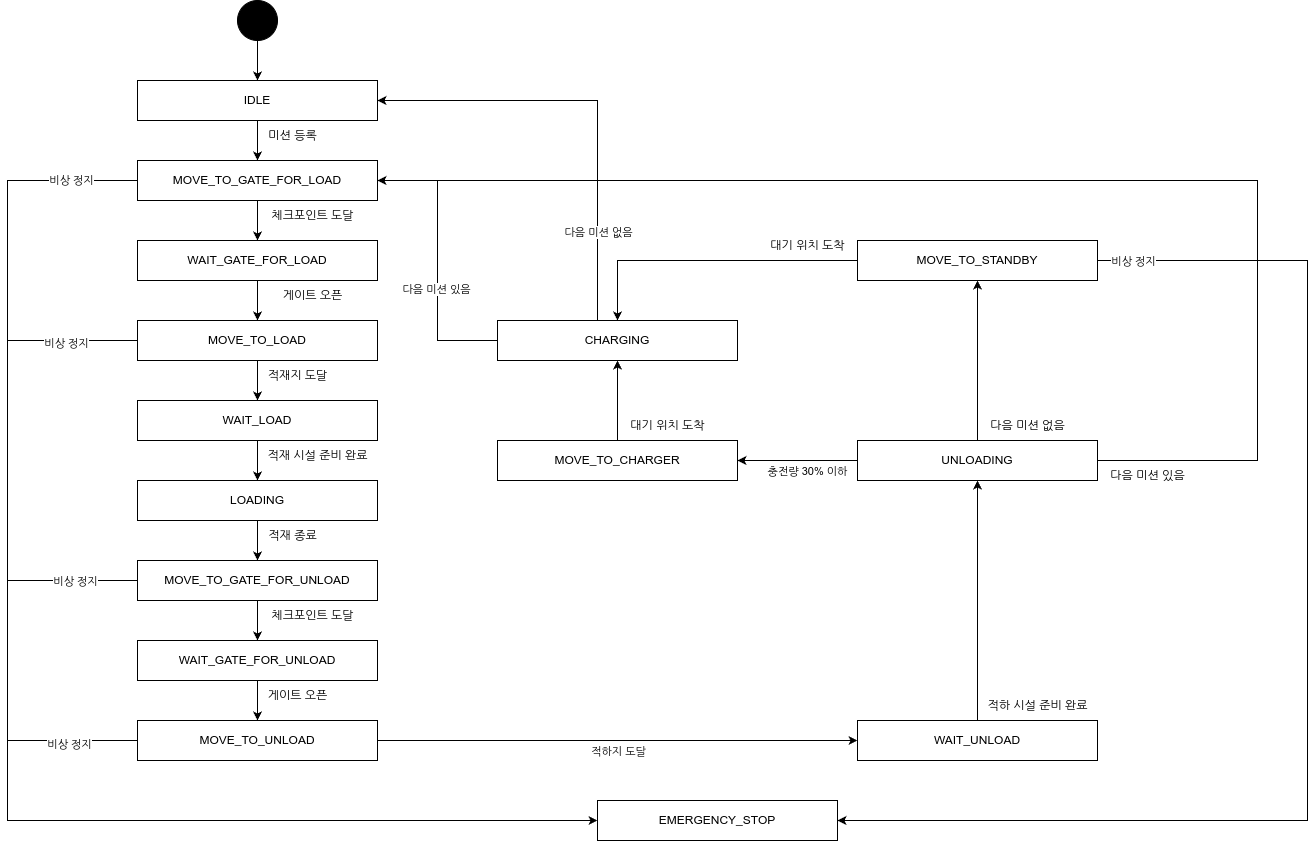

The diagram above was exported from draw.io. Its source (the exported page's mxGraphModel, read from the mxfile embedded in the PNG):
<mxGraphModel dx="1360" dy="843" grid="1" gridSize="10" guides="1" tooltips="1" connect="1" arrows="1" fold="1" page="1" pageScale="1" pageWidth="1654" pageHeight="1169" math="0" shadow="0">
  <root>
    <mxCell id="0" />
    <mxCell id="1" parent="0" />
    <mxCell id="nkDpNaFCKux84C4jDMly-24" value="" style="edgeStyle=orthogonalEdgeStyle;rounded=0;orthogonalLoop=1;jettySize=auto;html=1;" edge="1" parent="1" source="nkDpNaFCKux84C4jDMly-18" target="nkDpNaFCKux84C4jDMly-23">
      <mxGeometry relative="1" as="geometry" />
    </mxCell>
    <mxCell id="nkDpNaFCKux84C4jDMly-18" value="IDLE" style="rounded=0;whiteSpace=wrap;html=1;" vertex="1" parent="1">
      <mxGeometry x="230" y="260" width="240" height="40" as="geometry" />
    </mxCell>
    <mxCell id="nkDpNaFCKux84C4jDMly-20" style="edgeStyle=orthogonalEdgeStyle;rounded=0;orthogonalLoop=1;jettySize=auto;html=1;entryX=0.5;entryY=0;entryDx=0;entryDy=0;" edge="1" parent="1" source="nkDpNaFCKux84C4jDMly-19" target="nkDpNaFCKux84C4jDMly-18">
      <mxGeometry relative="1" as="geometry" />
    </mxCell>
    <mxCell id="nkDpNaFCKux84C4jDMly-19" value="" style="ellipse;whiteSpace=wrap;html=1;aspect=fixed;fillColor=#000000;" vertex="1" parent="1">
      <mxGeometry x="330" y="180" width="40" height="40" as="geometry" />
    </mxCell>
    <mxCell id="nkDpNaFCKux84C4jDMly-27" value="" style="edgeStyle=orthogonalEdgeStyle;rounded=0;orthogonalLoop=1;jettySize=auto;html=1;" edge="1" parent="1" source="nkDpNaFCKux84C4jDMly-23" target="nkDpNaFCKux84C4jDMly-26">
      <mxGeometry relative="1" as="geometry" />
    </mxCell>
    <mxCell id="nkDpNaFCKux84C4jDMly-64" style="edgeStyle=orthogonalEdgeStyle;rounded=0;orthogonalLoop=1;jettySize=auto;html=1;entryX=0;entryY=0.5;entryDx=0;entryDy=0;" edge="1" parent="1" source="nkDpNaFCKux84C4jDMly-23" target="nkDpNaFCKux84C4jDMly-63">
      <mxGeometry relative="1" as="geometry">
        <Array as="points">
          <mxPoint x="100" y="360" />
          <mxPoint x="100" y="1000" />
        </Array>
      </mxGeometry>
    </mxCell>
    <mxCell id="nkDpNaFCKux84C4jDMly-83" value="비상 정지" style="edgeLabel;html=1;align=center;verticalAlign=middle;resizable=0;points=[];" vertex="1" connectable="0" parent="nkDpNaFCKux84C4jDMly-64">
      <mxGeometry x="-0.9011" y="-1" relative="1" as="geometry">
        <mxPoint as="offset" />
      </mxGeometry>
    </mxCell>
    <mxCell id="nkDpNaFCKux84C4jDMly-23" value="MOVE_TO_GATE_FOR_LOAD" style="whiteSpace=wrap;html=1;rounded=0;" vertex="1" parent="1">
      <mxGeometry x="230" y="340" width="240" height="40" as="geometry" />
    </mxCell>
    <mxCell id="nkDpNaFCKux84C4jDMly-25" value="미션 등록" style="text;html=1;align=center;verticalAlign=middle;resizable=0;points=[];autosize=1;strokeColor=none;fillColor=none;" vertex="1" parent="1">
      <mxGeometry x="350" y="300" width="70" height="30" as="geometry" />
    </mxCell>
    <mxCell id="nkDpNaFCKux84C4jDMly-31" value="" style="edgeStyle=orthogonalEdgeStyle;rounded=0;orthogonalLoop=1;jettySize=auto;html=1;" edge="1" parent="1" source="nkDpNaFCKux84C4jDMly-26" target="nkDpNaFCKux84C4jDMly-30">
      <mxGeometry relative="1" as="geometry" />
    </mxCell>
    <mxCell id="nkDpNaFCKux84C4jDMly-26" value="WAIT_GATE_FOR_LOAD" style="whiteSpace=wrap;html=1;rounded=0;" vertex="1" parent="1">
      <mxGeometry x="230" y="420" width="240" height="40" as="geometry" />
    </mxCell>
    <mxCell id="nkDpNaFCKux84C4jDMly-35" value="" style="edgeStyle=orthogonalEdgeStyle;rounded=0;orthogonalLoop=1;jettySize=auto;html=1;" edge="1" parent="1" source="nkDpNaFCKux84C4jDMly-30" target="nkDpNaFCKux84C4jDMly-34">
      <mxGeometry relative="1" as="geometry" />
    </mxCell>
    <mxCell id="nkDpNaFCKux84C4jDMly-65" style="edgeStyle=orthogonalEdgeStyle;rounded=0;orthogonalLoop=1;jettySize=auto;html=1;entryX=0;entryY=0.5;entryDx=0;entryDy=0;" edge="1" parent="1" source="nkDpNaFCKux84C4jDMly-30" target="nkDpNaFCKux84C4jDMly-63">
      <mxGeometry relative="1" as="geometry">
        <Array as="points">
          <mxPoint x="100" y="520" />
          <mxPoint x="100" y="1000" />
        </Array>
      </mxGeometry>
    </mxCell>
    <mxCell id="nkDpNaFCKux84C4jDMly-84" value="비상 정지" style="edgeLabel;html=1;align=center;verticalAlign=middle;resizable=0;points=[];" vertex="1" connectable="0" parent="nkDpNaFCKux84C4jDMly-65">
      <mxGeometry x="-0.8807" y="2" relative="1" as="geometry">
        <mxPoint as="offset" />
      </mxGeometry>
    </mxCell>
    <mxCell id="nkDpNaFCKux84C4jDMly-30" value="MOVE_TO_LOAD" style="whiteSpace=wrap;html=1;rounded=0;" vertex="1" parent="1">
      <mxGeometry x="230" y="500" width="240" height="40" as="geometry" />
    </mxCell>
    <mxCell id="nkDpNaFCKux84C4jDMly-32" value="체크포인트 도달" style="text;html=1;align=center;verticalAlign=middle;resizable=0;points=[];autosize=1;strokeColor=none;fillColor=none;" vertex="1" parent="1">
      <mxGeometry x="350" y="380" width="110" height="30" as="geometry" />
    </mxCell>
    <mxCell id="nkDpNaFCKux84C4jDMly-33" value="게이트 오픈" style="text;html=1;align=center;verticalAlign=middle;resizable=0;points=[];autosize=1;strokeColor=none;fillColor=none;" vertex="1" parent="1">
      <mxGeometry x="365" y="460" width="80" height="30" as="geometry" />
    </mxCell>
    <mxCell id="nkDpNaFCKux84C4jDMly-38" value="" style="edgeStyle=orthogonalEdgeStyle;rounded=0;orthogonalLoop=1;jettySize=auto;html=1;" edge="1" parent="1" source="nkDpNaFCKux84C4jDMly-34" target="nkDpNaFCKux84C4jDMly-37">
      <mxGeometry relative="1" as="geometry" />
    </mxCell>
    <mxCell id="nkDpNaFCKux84C4jDMly-34" value="WAIT_LOAD" style="whiteSpace=wrap;html=1;rounded=0;" vertex="1" parent="1">
      <mxGeometry x="230" y="580" width="240" height="40" as="geometry" />
    </mxCell>
    <mxCell id="nkDpNaFCKux84C4jDMly-36" value="적재지 도달" style="text;html=1;align=center;verticalAlign=middle;resizable=0;points=[];autosize=1;strokeColor=none;fillColor=none;" vertex="1" parent="1">
      <mxGeometry x="350" y="540" width="80" height="30" as="geometry" />
    </mxCell>
    <mxCell id="nkDpNaFCKux84C4jDMly-41" value="" style="edgeStyle=orthogonalEdgeStyle;rounded=0;orthogonalLoop=1;jettySize=auto;html=1;" edge="1" parent="1" source="nkDpNaFCKux84C4jDMly-37" target="nkDpNaFCKux84C4jDMly-40">
      <mxGeometry relative="1" as="geometry" />
    </mxCell>
    <mxCell id="nkDpNaFCKux84C4jDMly-37" value="LOADING" style="whiteSpace=wrap;html=1;rounded=0;" vertex="1" parent="1">
      <mxGeometry x="230" y="660" width="240" height="40" as="geometry" />
    </mxCell>
    <mxCell id="nkDpNaFCKux84C4jDMly-39" value="적재 시설 준비 완료" style="text;html=1;align=center;verticalAlign=middle;resizable=0;points=[];autosize=1;strokeColor=none;fillColor=none;" vertex="1" parent="1">
      <mxGeometry x="350" y="620" width="120" height="30" as="geometry" />
    </mxCell>
    <mxCell id="nkDpNaFCKux84C4jDMly-44" value="" style="edgeStyle=orthogonalEdgeStyle;rounded=0;orthogonalLoop=1;jettySize=auto;html=1;" edge="1" parent="1" source="nkDpNaFCKux84C4jDMly-40" target="nkDpNaFCKux84C4jDMly-43">
      <mxGeometry relative="1" as="geometry" />
    </mxCell>
    <mxCell id="nkDpNaFCKux84C4jDMly-66" style="edgeStyle=orthogonalEdgeStyle;rounded=0;orthogonalLoop=1;jettySize=auto;html=1;entryX=0;entryY=0.5;entryDx=0;entryDy=0;" edge="1" parent="1" source="nkDpNaFCKux84C4jDMly-40" target="nkDpNaFCKux84C4jDMly-63">
      <mxGeometry relative="1" as="geometry">
        <Array as="points">
          <mxPoint x="100" y="760" />
          <mxPoint x="100" y="1000" />
        </Array>
      </mxGeometry>
    </mxCell>
    <mxCell id="nkDpNaFCKux84C4jDMly-85" value="비상 정지" style="edgeLabel;html=1;align=center;verticalAlign=middle;resizable=0;points=[];" vertex="1" connectable="0" parent="nkDpNaFCKux84C4jDMly-66">
      <mxGeometry x="-0.8688" relative="1" as="geometry">
        <mxPoint as="offset" />
      </mxGeometry>
    </mxCell>
    <mxCell id="nkDpNaFCKux84C4jDMly-40" value="MOVE_TO_GATE_FOR_UNLOAD" style="whiteSpace=wrap;html=1;rounded=0;" vertex="1" parent="1">
      <mxGeometry x="230" y="740" width="240" height="40" as="geometry" />
    </mxCell>
    <mxCell id="nkDpNaFCKux84C4jDMly-42" value="적재 종료" style="text;html=1;align=center;verticalAlign=middle;resizable=0;points=[];autosize=1;strokeColor=none;fillColor=none;" vertex="1" parent="1">
      <mxGeometry x="350" y="700" width="70" height="30" as="geometry" />
    </mxCell>
    <mxCell id="nkDpNaFCKux84C4jDMly-47" value="" style="edgeStyle=orthogonalEdgeStyle;rounded=0;orthogonalLoop=1;jettySize=auto;html=1;" edge="1" parent="1" source="nkDpNaFCKux84C4jDMly-43" target="nkDpNaFCKux84C4jDMly-46">
      <mxGeometry relative="1" as="geometry" />
    </mxCell>
    <mxCell id="nkDpNaFCKux84C4jDMly-43" value="WAIT_GATE_FOR_UNLOAD" style="whiteSpace=wrap;html=1;rounded=0;" vertex="1" parent="1">
      <mxGeometry x="230" y="820" width="240" height="40" as="geometry" />
    </mxCell>
    <mxCell id="nkDpNaFCKux84C4jDMly-45" value="체크포인트 도달" style="text;html=1;align=center;verticalAlign=middle;resizable=0;points=[];autosize=1;strokeColor=none;fillColor=none;" vertex="1" parent="1">
      <mxGeometry x="350" y="780" width="110" height="30" as="geometry" />
    </mxCell>
    <mxCell id="nkDpNaFCKux84C4jDMly-49" value="" style="edgeStyle=orthogonalEdgeStyle;rounded=0;orthogonalLoop=1;jettySize=auto;html=1;" edge="1" parent="1" source="nkDpNaFCKux84C4jDMly-46" target="nkDpNaFCKux84C4jDMly-48">
      <mxGeometry relative="1" as="geometry" />
    </mxCell>
    <mxCell id="nkDpNaFCKux84C4jDMly-52" value="적하지 도달" style="edgeLabel;html=1;align=center;verticalAlign=middle;resizable=0;points=[];" vertex="1" connectable="0" parent="nkDpNaFCKux84C4jDMly-49">
      <mxGeometry x="-0.4167" y="-5" relative="1" as="geometry">
        <mxPoint x="100" y="5" as="offset" />
      </mxGeometry>
    </mxCell>
    <mxCell id="nkDpNaFCKux84C4jDMly-67" style="edgeStyle=orthogonalEdgeStyle;rounded=0;orthogonalLoop=1;jettySize=auto;html=1;entryX=0;entryY=0.5;entryDx=0;entryDy=0;" edge="1" parent="1" source="nkDpNaFCKux84C4jDMly-46" target="nkDpNaFCKux84C4jDMly-63">
      <mxGeometry relative="1" as="geometry">
        <Array as="points">
          <mxPoint x="100" y="920" />
          <mxPoint x="100" y="1000" />
        </Array>
      </mxGeometry>
    </mxCell>
    <mxCell id="nkDpNaFCKux84C4jDMly-86" value="비상 정지" style="edgeLabel;html=1;align=center;verticalAlign=middle;resizable=0;points=[];" vertex="1" connectable="0" parent="nkDpNaFCKux84C4jDMly-67">
      <mxGeometry x="-0.8282" y="3" relative="1" as="geometry">
        <mxPoint as="offset" />
      </mxGeometry>
    </mxCell>
    <mxCell id="nkDpNaFCKux84C4jDMly-46" value="MOVE_TO_UNLOAD" style="whiteSpace=wrap;html=1;rounded=0;" vertex="1" parent="1">
      <mxGeometry x="230" y="900" width="240" height="40" as="geometry" />
    </mxCell>
    <mxCell id="nkDpNaFCKux84C4jDMly-54" value="" style="edgeStyle=orthogonalEdgeStyle;rounded=0;orthogonalLoop=1;jettySize=auto;html=1;" edge="1" parent="1" source="nkDpNaFCKux84C4jDMly-48" target="nkDpNaFCKux84C4jDMly-53">
      <mxGeometry relative="1" as="geometry" />
    </mxCell>
    <mxCell id="nkDpNaFCKux84C4jDMly-48" value="WAIT_UNLOAD" style="whiteSpace=wrap;html=1;rounded=0;" vertex="1" parent="1">
      <mxGeometry x="950" y="900" width="240" height="40" as="geometry" />
    </mxCell>
    <mxCell id="nkDpNaFCKux84C4jDMly-51" value="게이트 오픈" style="text;html=1;align=center;verticalAlign=middle;resizable=0;points=[];autosize=1;strokeColor=none;fillColor=none;" vertex="1" parent="1">
      <mxGeometry x="350" y="860" width="80" height="30" as="geometry" />
    </mxCell>
    <mxCell id="nkDpNaFCKux84C4jDMly-56" value="" style="edgeStyle=orthogonalEdgeStyle;rounded=0;orthogonalLoop=1;jettySize=auto;html=1;" edge="1" parent="1" source="nkDpNaFCKux84C4jDMly-53" target="nkDpNaFCKux84C4jDMly-55">
      <mxGeometry relative="1" as="geometry" />
    </mxCell>
    <mxCell id="nkDpNaFCKux84C4jDMly-59" style="edgeStyle=orthogonalEdgeStyle;rounded=0;orthogonalLoop=1;jettySize=auto;html=1;entryX=1;entryY=0.5;entryDx=0;entryDy=0;" edge="1" parent="1" source="nkDpNaFCKux84C4jDMly-53" target="nkDpNaFCKux84C4jDMly-58">
      <mxGeometry relative="1" as="geometry" />
    </mxCell>
    <mxCell id="nkDpNaFCKux84C4jDMly-60" value="충전량 30% 이하" style="edgeLabel;html=1;align=center;verticalAlign=middle;resizable=0;points=[];" vertex="1" connectable="0" parent="nkDpNaFCKux84C4jDMly-59">
      <mxGeometry x="0.0333" y="1" relative="1" as="geometry">
        <mxPoint x="11" y="9" as="offset" />
      </mxGeometry>
    </mxCell>
    <mxCell id="nkDpNaFCKux84C4jDMly-72" style="edgeStyle=orthogonalEdgeStyle;rounded=0;orthogonalLoop=1;jettySize=auto;html=1;entryX=1;entryY=0.5;entryDx=0;entryDy=0;" edge="1" parent="1" source="nkDpNaFCKux84C4jDMly-53" target="nkDpNaFCKux84C4jDMly-23">
      <mxGeometry relative="1" as="geometry">
        <Array as="points">
          <mxPoint x="1350" y="640" />
          <mxPoint x="1350" y="450" />
          <mxPoint x="1350" y="360" />
        </Array>
      </mxGeometry>
    </mxCell>
    <mxCell id="nkDpNaFCKux84C4jDMly-53" value="UNLOADING" style="whiteSpace=wrap;html=1;rounded=0;" vertex="1" parent="1">
      <mxGeometry x="950" y="620" width="240" height="40" as="geometry" />
    </mxCell>
    <mxCell id="nkDpNaFCKux84C4jDMly-68" style="edgeStyle=orthogonalEdgeStyle;rounded=0;orthogonalLoop=1;jettySize=auto;html=1;entryX=1;entryY=0.5;entryDx=0;entryDy=0;" edge="1" parent="1" source="nkDpNaFCKux84C4jDMly-55" target="nkDpNaFCKux84C4jDMly-63">
      <mxGeometry relative="1" as="geometry">
        <Array as="points">
          <mxPoint x="1400" y="440" />
          <mxPoint x="1400" y="1000" />
        </Array>
      </mxGeometry>
    </mxCell>
    <mxCell id="nkDpNaFCKux84C4jDMly-87" value="비상 정지" style="edgeLabel;html=1;align=center;verticalAlign=middle;resizable=0;points=[];" vertex="1" connectable="0" parent="nkDpNaFCKux84C4jDMly-68">
      <mxGeometry x="-0.9605" y="1" relative="1" as="geometry">
        <mxPoint x="11" y="1" as="offset" />
      </mxGeometry>
    </mxCell>
    <mxCell id="nkDpNaFCKux84C4jDMly-71" style="edgeStyle=orthogonalEdgeStyle;rounded=0;orthogonalLoop=1;jettySize=auto;html=1;entryX=0.5;entryY=0;entryDx=0;entryDy=0;" edge="1" parent="1" source="nkDpNaFCKux84C4jDMly-55" target="nkDpNaFCKux84C4jDMly-61">
      <mxGeometry relative="1" as="geometry" />
    </mxCell>
    <mxCell id="nkDpNaFCKux84C4jDMly-55" value="MOVE_TO_STANDBY" style="whiteSpace=wrap;html=1;rounded=0;" vertex="1" parent="1">
      <mxGeometry x="950" y="420" width="240" height="40" as="geometry" />
    </mxCell>
    <mxCell id="nkDpNaFCKux84C4jDMly-57" value="적하 시설 준비 완료" style="text;html=1;align=center;verticalAlign=middle;resizable=0;points=[];autosize=1;strokeColor=none;fillColor=none;" vertex="1" parent="1">
      <mxGeometry x="1070" y="870" width="120" height="30" as="geometry" />
    </mxCell>
    <mxCell id="nkDpNaFCKux84C4jDMly-62" value="" style="edgeStyle=orthogonalEdgeStyle;rounded=0;orthogonalLoop=1;jettySize=auto;html=1;" edge="1" parent="1" source="nkDpNaFCKux84C4jDMly-58" target="nkDpNaFCKux84C4jDMly-61">
      <mxGeometry relative="1" as="geometry" />
    </mxCell>
    <mxCell id="nkDpNaFCKux84C4jDMly-58" value="MOVE_TO_CHARGER" style="whiteSpace=wrap;html=1;" vertex="1" parent="1">
      <mxGeometry x="590" y="620" width="240" height="40" as="geometry" />
    </mxCell>
    <mxCell id="nkDpNaFCKux84C4jDMly-69" style="edgeStyle=orthogonalEdgeStyle;rounded=0;orthogonalLoop=1;jettySize=auto;html=1;entryX=1;entryY=0.5;entryDx=0;entryDy=0;" edge="1" parent="1" source="nkDpNaFCKux84C4jDMly-61" target="nkDpNaFCKux84C4jDMly-23">
      <mxGeometry relative="1" as="geometry" />
    </mxCell>
    <mxCell id="nkDpNaFCKux84C4jDMly-81" value="다음 미션 있음" style="edgeLabel;html=1;align=center;verticalAlign=middle;resizable=0;points=[];" vertex="1" connectable="0" parent="nkDpNaFCKux84C4jDMly-69">
      <mxGeometry x="-0.1988" y="2" relative="1" as="geometry">
        <mxPoint as="offset" />
      </mxGeometry>
    </mxCell>
    <mxCell id="nkDpNaFCKux84C4jDMly-70" style="edgeStyle=orthogonalEdgeStyle;rounded=0;orthogonalLoop=1;jettySize=auto;html=1;entryX=1;entryY=0.5;entryDx=0;entryDy=0;" edge="1" parent="1" source="nkDpNaFCKux84C4jDMly-61" target="nkDpNaFCKux84C4jDMly-18">
      <mxGeometry relative="1" as="geometry">
        <Array as="points">
          <mxPoint x="690" y="280" />
        </Array>
      </mxGeometry>
    </mxCell>
    <mxCell id="nkDpNaFCKux84C4jDMly-82" value="다음 미션 없음" style="edgeLabel;html=1;align=center;verticalAlign=middle;resizable=0;points=[];" vertex="1" connectable="0" parent="nkDpNaFCKux84C4jDMly-70">
      <mxGeometry x="-0.5583" y="1" relative="1" as="geometry">
        <mxPoint x="1" y="8" as="offset" />
      </mxGeometry>
    </mxCell>
    <mxCell id="nkDpNaFCKux84C4jDMly-61" value="CHARGING" style="whiteSpace=wrap;html=1;" vertex="1" parent="1">
      <mxGeometry x="590" y="500" width="240" height="40" as="geometry" />
    </mxCell>
    <mxCell id="nkDpNaFCKux84C4jDMly-63" value="EMERGENCY_STOP" style="whiteSpace=wrap;html=1;" vertex="1" parent="1">
      <mxGeometry x="690" y="980" width="240" height="40" as="geometry" />
    </mxCell>
    <mxCell id="nkDpNaFCKux84C4jDMly-74" value="다음 미션 없음" style="text;html=1;align=center;verticalAlign=middle;resizable=0;points=[];autosize=1;strokeColor=none;fillColor=none;" vertex="1" parent="1">
      <mxGeometry x="1070" y="590" width="100" height="30" as="geometry" />
    </mxCell>
    <mxCell id="nkDpNaFCKux84C4jDMly-75" value="다음 미션 있음" style="text;html=1;align=center;verticalAlign=middle;resizable=0;points=[];autosize=1;strokeColor=none;fillColor=none;" vertex="1" parent="1">
      <mxGeometry x="1190" y="640" width="100" height="30" as="geometry" />
    </mxCell>
    <mxCell id="nkDpNaFCKux84C4jDMly-77" value="대기 위치 도착" style="text;html=1;align=center;verticalAlign=middle;resizable=0;points=[];autosize=1;strokeColor=none;fillColor=none;" vertex="1" parent="1">
      <mxGeometry x="710" y="590" width="100" height="30" as="geometry" />
    </mxCell>
    <mxCell id="nkDpNaFCKux84C4jDMly-79" value="대기 위치 도착" style="text;html=1;align=center;verticalAlign=middle;resizable=0;points=[];autosize=1;strokeColor=none;fillColor=none;" vertex="1" parent="1">
      <mxGeometry x="850" y="410" width="100" height="30" as="geometry" />
    </mxCell>
  </root>
</mxGraphModel>